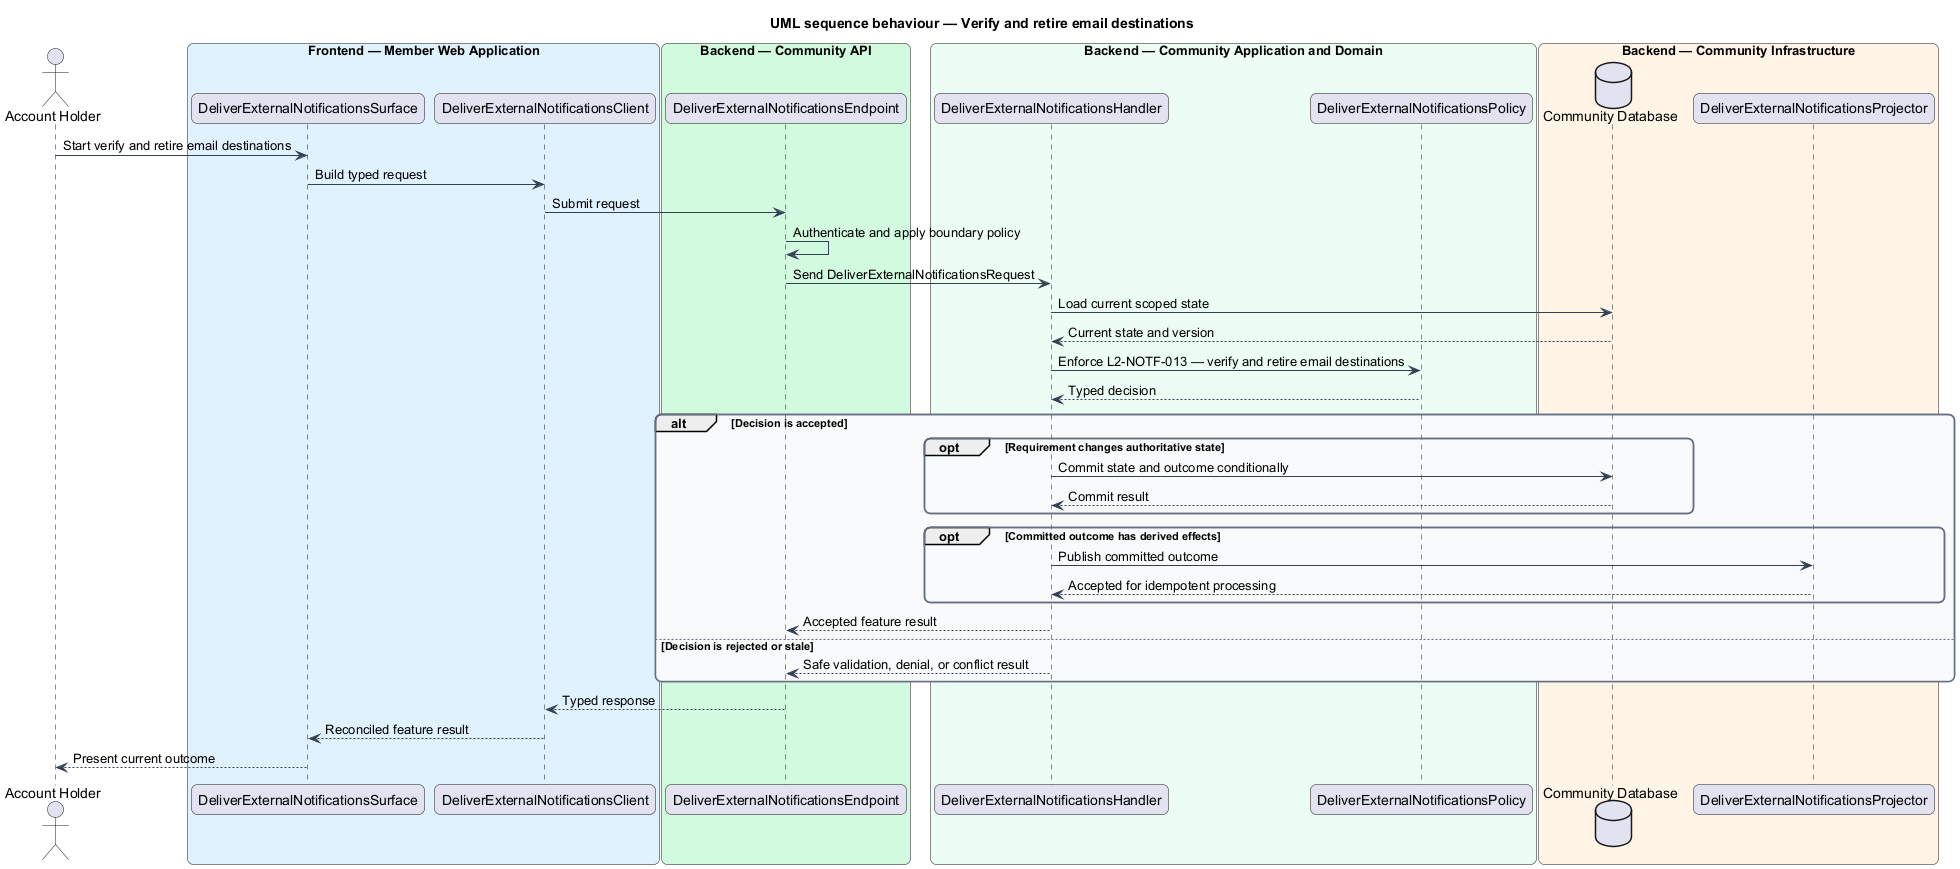

The diagram above was rendered by PlantUML. Its source (embedded in the PNG):
@startuml
title UML sequence behaviour — Verify and retire email destinations
skinparam backgroundColor #FFFFFF
skinparam shadowing false
skinparam roundcorner 12
skinparam defaultFontName Arial
skinparam ArrowColor #344054
skinparam rectangle {
  BorderColor #344054
  FontColor #101828
}
skinparam package {
  BorderColor #667085
  FontColor #101828
  BackgroundColor #F9FAFB
}
actor "Account Holder" as actor
box "Frontend — Member Web Application" #E0F2FE
  participant "DeliverExternalNotificationsSurface" as surface
  participant "DeliverExternalNotificationsClient" as client
end box
box "Backend — Community API" #D1FADF
  participant "DeliverExternalNotificationsEndpoint" as endpoint
end box
box "Backend — Community Application and Domain" #ECFDF3
  participant "DeliverExternalNotificationsHandler" as handler
  participant "DeliverExternalNotificationsPolicy" as policy
end box
box "Backend — Community Infrastructure" #FFF4E5
  database "Community Database" as store
  participant "DeliverExternalNotificationsProjector" as projector
end box

actor -> surface : Start verify and retire email destinations
surface -> client : Build typed request
client -> endpoint : Submit request
endpoint -> endpoint : Authenticate and apply boundary policy
endpoint -> handler : Send DeliverExternalNotificationsRequest
handler -> store : Load current scoped state
store --> handler : Current state and version
handler -> policy : Enforce L2-NOTF-013 — verify and retire email destinations
policy --> handler : Typed decision
alt Decision is accepted
  opt Requirement changes authoritative state
    handler -> store : Commit state and outcome conditionally
    store --> handler : Commit result
  end
  opt Committed outcome has derived effects
    handler -> projector : Publish committed outcome
    projector --> handler : Accepted for idempotent processing
  end
  handler --> endpoint : Accepted feature result
else Decision is rejected or stale
  handler --> endpoint : Safe validation, denial, or conflict result
end
endpoint --> client : Typed response
client --> surface : Reconciled feature result
surface --> actor : Present current outcome
@enduml